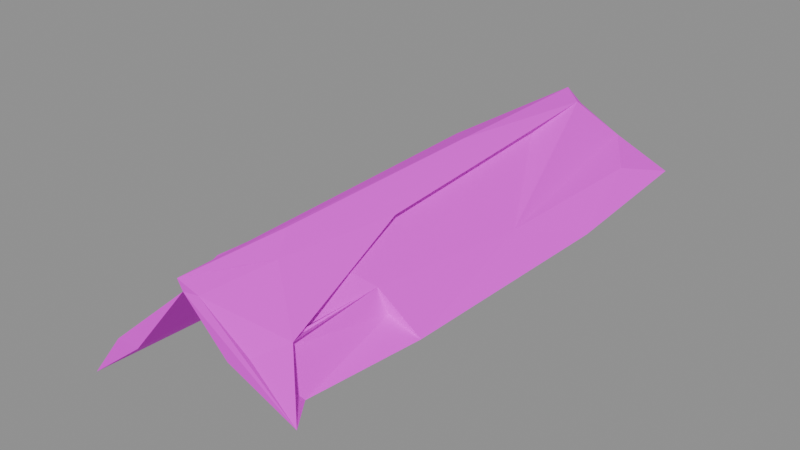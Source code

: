 # Source: roof.shingle.ridge.blend  (saved by Blender 5.2.45; exported with 4.5.12 LTS)
import bpy
from mathutils import Matrix  # noqa: F401  (used for matrix-valued properties, if any)

bpy.ops.wm.read_factory_settings(use_empty=True)
scene = bpy.context.scene
scene.name = 'Scene'

# ---- images (referenced by path relative to the original .blend; pixels are not part of the script)
import os
ASSET_DIR = os.environ.get("B2B_ASSET_DIR", "")  # directory of the original .blend (textures are referenced by path, not embedded)
HERE = os.path.dirname(os.path.abspath(__file__))  # packed textures are extracted next to this script under _unpacked/

def load_image(name, relpath, width, height, colorspace="sRGB"):
    """Load a texture the original file referenced (path relative to the .blend, or extracted next to this script)."""
    p = next((c for c in (os.path.join(HERE, relpath), os.path.join(ASSET_DIR, relpath)) if relpath and os.path.exists(c)), "")
    if p:
        img = bpy.data.images.load(p, check_existing=True)
        img.name = name
    else:  # same state as the original file: an image datablock whose file is absent (Cycles renders it pink)
        img = bpy.data.images.new(name, width, height)
        img.source = "FILE"
        img.filepath = "//" + (relpath or name)
    img.colorspace_settings.name = colorspace
    return img
img_palette_png = load_image('palette.png', 'palette.png', 1024, 1024, 'sRGB')

# ---- materials (node trees are filled in below, after node groups)
mat_palette = bpy.data.materials.new('palette')

# ---- material node trees
mat_palette.use_nodes = True; mat_palette.node_tree.nodes.clear()
_N = mat_palette.node_tree.nodes; _L = mat_palette.node_tree.links
n0 = _N.new('ShaderNodeBsdfPrincipled'); n0.name = 'Principled BSDF'; n0.location = (-200, 100)
n0.inputs[2].default_value = 0.9
n0.inputs[10].default_value = 0.005
n1 = _N.new('ShaderNodeOutputMaterial'); n1.name = 'Material Output'; n1.location = (200, 100)
n2 = _N.new('ShaderNodeTexImage'); n2.name = 'Image Texture'; n2.location = (0, 0)
n2.image = img_palette_png
n2.interpolation = 'Closest'
_L.new(n0.outputs[0], n1.inputs[0])
_L.new(n2.outputs[0], n0.inputs[0])
n1.is_active_output = True

# ---- meshes
me_ridge = bpy.data.meshes.new('ridge')
me_ridge.from_pydata([(-0.1186, -0.2209, 0.1154), (-0.1958, 0.2317, 0.04443), (-0.1922, 0.4757, 0.04271), (-0.25, -0.167, 0.0), (-0.1821, -0.009779, 0.04664), (-0.1192, -0.4925, 0.0955), (-0.218, -0.06786, 0.005332), (-0.1874, -0.4927, 0.007856), (-0.2155, 0.3407, 0.008171), (-0.1385, -0.2594, 0.07126), (-0.1563, 0.008587, 0.01193), (-0.17, 0.4781, 0.01138), (-0.1049, 0.2695, 0.118), (-0.02732, -0.08573, 0.2048), (-0.06707, -0.4079, 0.1592), (-0.0797, -0.489, 0.09266), (-0.04743, 0.106, 0.1225), (-0.01787, -0.3078, 0.2126), (-0.0333, -0.2019, 0.2043), (-0.05245, 0.4972, 0.1185), (0.02475, 0.006315, 0.2271), (0.01702, 0.4826, 0.2379), (0.03083, -0.4842, 0.227), (-0.01409, -0.2016, 0.1968), (0.02346, -0.4859, 0.2455), (-0.02515, 0.1861, 0.2247), (-0.03061, -0.3702, 0.2124), (0.04481, -0.2917, 0.2295), (0.001256, -0.1784, 0.2254), (0.03653, -0.2952, 0.25), (0.03329, 0.1285, 0.2496), (0.05426, 0.3099, 0.2216), (0.05978, -0.482, 0.2302), (0.07274, -0.3502, 0.2334), (0.09426, -0.1246, 0.2218), (0.05486, 0.04332, 0.2322), (0.06687, 0.4365, 0.2336), (0.1175, -0.491, 0.1564), (0.1269, -0.1942, 0.1506), (0.04084, -0.0981, 0.2056), (0.1228, 0.5, 0.162), (0.04066, 0.4972, 0.2058), (0.1512, -0.4822, 0.1708), (0.1681, -0.4206, 0.1729), (0.1399, -0.398, 0.1615), (0.1596, -0.2417, 0.1735), (0.1827, 0.06869, 0.1494), (0.25, -0.5, 0.1171), (0.2336, -0.2337, 0.1116), (0.1926, 0.3926, 0.1495), (0.1774, -0.2388, 0.1335), (0.2024, -0.4365, 0.1054), (0.1917, -0.02533, 0.1043), (0.1954, 0.4638, 0.1049), (0.2306, 0.4962, 0.1185), (0.2431, 0.1983, 0.1092)], [], [(7, 6, 10), (6, 8, 10), (8, 11, 10), (11, 8, 2), (6, 7, 9), (7, 5, 6), (9, 4, 6), (4, 3, 0), (6, 4, 1), (6, 1, 8), (8, 1, 2), (6, 5, 9), (1, 12, 2), (7, 5, 9), (7, 10, 15), (10, 16, 15), (10, 11, 16), (11, 19, 16), (11, 2, 19), (4, 12, 1), (7, 15, 5), (9, 0, 4), (0, 20, 4), (4, 0, 12), (0, 14, 23), (12, 21, 2), (5, 15, 22), (22, 9, 5), (9, 22, 0), (17, 22, 24), (17, 24, 25), (4, 21, 12), (18, 23, 0), (26, 28, 13), (18, 25, 13), (25, 18, 17), (26, 22, 28), (0, 23, 20), (18, 13, 28), (27, 20, 0), (0, 20, 12), (13, 25, 20), (25, 21, 20), (14, 22, 28), (0, 22, 27), (23, 18, 28), (28, 13, 20), (4, 20, 21), (2, 21, 19), (14, 27, 22), (22, 27, 28), (23, 14, 28), (23, 28, 20), (12, 20, 21), (17, 27, 22), (27, 14, 28), (24, 30, 25), (24, 33, 29), (27, 29, 34), (29, 30, 34), (29, 30, 24), (30, 21, 25), (30, 36, 21), (20, 31, 21), (15, 16, 22), (37, 22, 38), (16, 39, 22), (22, 39, 38), (22, 32, 24), (24, 32, 29), (22, 27, 32), (32, 33, 29), (29, 27, 33), (27, 35, 20), (36, 30, 29), (27, 31, 20), (20, 35, 31), (30, 35, 34), (30, 36, 35), (38, 39, 40), (21, 31, 36), (39, 16, 41), (39, 41, 40), (19, 21, 41), (19, 41, 16), (40, 41, 36), (21, 36, 41), (27, 32, 33), (33, 36, 29), (31, 35, 36), (46, 36, 31), (22, 47, 32), (32, 44, 27), (27, 34, 43), (27, 34, 33), (27, 45, 31), (42, 43, 32), (42, 32, 47), (32, 42, 33), (42, 44, 32), (42, 43, 33), (43, 33, 32), (33, 27, 43), (33, 43, 34), (33, 34, 36), (34, 35, 36), (37, 47, 22), (45, 48, 46), (44, 50, 45), (44, 42, 45), (27, 44, 45), (45, 50, 48), (46, 40, 36), (44, 43, 45), (44, 42, 50), (42, 50, 45), (31, 45, 46), (49, 40, 46), (51, 37, 38), (49, 54, 40), (42, 47, 43), (52, 48, 51), (48, 38, 52), (38, 40, 52), (52, 40, 53), (40, 54, 53), (47, 51, 42), (51, 38, 48), (51, 48, 50), (48, 52, 55), (51, 47, 37), (42, 51, 50), (52, 53, 55), (49, 46, 55), (53, 54, 55), (48, 55, 46), (55, 54, 49)])
_uv = me_ridge.uv_layers.new(name='UVMap')
_uv.uv.foreach_set('vector', [0.6875, 0.7222, 0.6875, 0.7222, 0.6875, 0.7222, 0.8125, 0.7222, 0.8125, 0.7222, 0.8125, 0.7222, 0.5625, 0.7222, 0.5625, 0.7222, 0.5625, 0.7222, 0.8125, 0.7222, 0.8125, 0.7222, 0.8125, 0.7222, 0.6875, 0.7222, 0.6875, 0.7222, 0.6875, 0.7222, 0.6875, 0.7222, 0.6875, 0.7222, 0.6875, 0.7222, 0.6875, 0.7222, 0.6875, 0.7222, 0.6875, 0.7222, 0.6875, 0.7222, 0.6875, 0.7222, 0.6875, 0.7222, 0.8125, 0.7222, 0.8125, 0.7222, 0.8125, 0.7222, 0.4375, 0.7222, 0.4375, 0.7222, 0.4375, 0.7222, 0.8125, 0.7222, 0.8125, 0.7222, 0.8125, 0.7222, 0.6875, 0.7222, 0.6875, 0.7222, 0.6875, 0.7222, 0.5625, 0.7222, 0.5625, 0.7222, 0.5625, 0.7222, 0.8125, 0.7222, 0.8125, 0.7222, 0.8125, 0.7222, 0.6875, 0.7222, 0.6875, 0.7222, 0.6875, 0.7222, 0.6875, 0.7222, 0.6875, 0.7222, 0.6875, 0.7222, 0.8125, 0.7222, 0.8125, 0.7222, 0.8125, 0.7222, 0.5625, 0.7222, 0.5625, 0.7222, 0.5625, 0.7222, 0.8125, 0.7222, 0.8125, 0.7222, 0.8125, 0.7222, 0.8125, 0.7222, 0.8125, 0.7222, 0.8125, 0.7222, 0.8125, 0.7222, 0.8125, 0.7222, 0.8125, 0.7222, 0.6875, 0.7222, 0.6875, 0.7222, 0.6875, 0.7222, 0.6875, 0.7222, 0.6875, 0.7222, 0.6875, 0.7222, 0.8125, 0.7222, 0.8125, 0.7222, 0.8125, 0.7222, 0.6875, 0.7222, 0.6875, 0.7222, 0.6875, 0.7222, 0.8125, 0.7222, 0.8125, 0.7222, 0.8125, 0.7222, 0.8125, 0.7222, 0.8125, 0.7222, 0.8125, 0.7222, 0.8125, 0.7222, 0.8125, 0.7222, 0.8125, 0.7222, 0.6875, 0.7222, 0.6875, 0.7222, 0.6875, 0.7222, 0.6875, 0.7222, 0.6875, 0.7222, 0.6875, 0.7222, 0.5625, 0.7222, 0.5625, 0.7222, 0.5625, 0.7222, 0.5625, 0.7222, 0.5625, 0.7222, 0.5625, 0.7222, 0.6875, 0.7222, 0.6875, 0.7222, 0.6875, 0.7222, 0.5625, 0.7222, 0.5625, 0.7222, 0.5625, 0.7222, 0.8125, 0.7222, 0.8125, 0.7222, 0.8125, 0.7222, 0.8125, 0.7222, 0.8125, 0.7222, 0.8125, 0.7222, 0.5625, 0.7222, 0.5625, 0.7222, 0.5625, 0.7222, 0.6875, 0.7222, 0.6875, 0.7222, 0.6875, 0.7222, 0.8125, 0.7222, 0.8125, 0.7222, 0.8125, 0.7222, 0.6875, 0.7222, 0.6875, 0.7222, 0.6875, 0.7222, 0.8125, 0.7222, 0.8125, 0.7222, 0.8125, 0.7222, 0.8125, 0.7222, 0.8125, 0.7222, 0.8125, 0.7222, 0.5625, 0.7222, 0.5625, 0.7222, 0.5625, 0.7222, 0.5625, 0.7222, 0.5625, 0.7222, 0.5625, 0.7222, 0.6875, 0.7222, 0.6875, 0.7222, 0.6875, 0.7222, 0.8125, 0.7222, 0.8125, 0.7222, 0.8125, 0.7222, 0.8125, 0.7222, 0.8125, 0.7222, 0.8125, 0.7222, 0.8125, 0.7222, 0.8125, 0.7222, 0.8125, 0.7222, 0.8125, 0.7222, 0.8125, 0.7222, 0.8125, 0.7222, 0.5625, 0.7222, 0.5625, 0.7222, 0.5625, 0.7222, 0.5625, 0.7222, 0.5625, 0.7222, 0.5625, 0.7222, 0.6875, 0.7222, 0.6875, 0.7222, 0.6875, 0.7222, 0.8125, 0.7222, 0.8125, 0.7222, 0.8125, 0.7222, 0.5625, 0.7222, 0.5625, 0.7222, 0.5625, 0.7222, 0.5625, 0.7222, 0.5625, 0.7222, 0.5625, 0.7222, 0.5625, 0.7222, 0.5625, 0.7222, 0.5625, 0.7222, 0.8125, 0.7222, 0.8125, 0.7222, 0.8125, 0.7222, 0.5625, 0.7222, 0.5625, 0.7222, 0.5625, 0.7222, 0.5625, 0.7222, 0.5625, 0.7222, 0.5625, 0.7222, 0.8125, 0.7222, 0.8125, 0.7222, 0.8125, 0.7222, 0.5625, 0.7222, 0.5625, 0.7222, 0.5625, 0.7222, 0.5625, 0.7222, 0.5625, 0.7222, 0.5625, 0.7222, 0.5625, 0.7222, 0.5625, 0.7222, 0.5625, 0.7222, 0.5625, 0.7222, 0.5625, 0.7222, 0.5625, 0.7222, 0.6875, 0.7222, 0.6875, 0.7222, 0.6875, 0.7222, 0.8125, 0.7222, 0.8125, 0.7222, 0.8125, 0.7222, 0.4375, 0.7222, 0.4375, 0.7222, 0.4375, 0.7222, 0.8125, 0.7222, 0.8125, 0.7222, 0.8125, 0.7222, 0.6875, 0.7222, 0.6875, 0.7222, 0.6875, 0.7222, 0.6875, 0.7222, 0.6875, 0.7222, 0.6875, 0.7222, 0.6875, 0.7222, 0.6875, 0.7222, 0.6875, 0.7222, 0.5625, 0.7222, 0.5625, 0.7222, 0.5625, 0.7222, 0.5625, 0.7222, 0.5625, 0.7222, 0.5625, 0.7222, 0.8125, 0.7222, 0.8125, 0.7222, 0.8125, 0.7222, 0.4375, 0.7222, 0.4375, 0.7222, 0.4375, 0.7222, 0.4375, 0.7222, 0.4375, 0.7222, 0.4375, 0.7222, 0.4375, 0.7222, 0.4375, 0.7222, 0.4375, 0.7222, 0.4375, 0.7222, 0.4375, 0.7222, 0.4375, 0.7222, 0.5625, 0.7222, 0.5625, 0.7222, 0.5625, 0.7222, 0.6875, 0.7222, 0.6875, 0.7222, 0.6875, 0.7222, 0.5625, 0.7222, 0.5625, 0.7222, 0.5625, 0.7222, 0.6875, 0.7222, 0.6875, 0.7222, 0.6875, 0.7222, 0.4375, 0.7222, 0.4375, 0.7222, 0.4375, 0.7222, 0.6875, 0.7222, 0.6875, 0.7222, 0.6875, 0.7222, 0.5625, 0.7222, 0.5625, 0.7222, 0.5625, 0.7222, 0.5625, 0.7222, 0.5625, 0.7222, 0.5625, 0.7222, 0.5625, 0.7222, 0.5625, 0.7222, 0.5625, 0.7222, 0.5625, 0.7222, 0.5625, 0.7222, 0.5625, 0.7222, 0.8125, 0.7222, 0.8125, 0.7222, 0.8125, 0.7222, 0.5625, 0.7222, 0.5625, 0.7222, 0.5625, 0.7222, 0.5625, 0.7222, 0.5625, 0.7222, 0.5625, 0.7222, 0.5625, 0.7222, 0.5625, 0.7222, 0.5625, 0.7222, 0.5625, 0.7222, 0.5625, 0.7222, 0.5625, 0.7222, 0.5625, 0.7222, 0.5625, 0.7222, 0.5625, 0.7222, 0.5625, 0.7222, 0.5625, 0.7222, 0.5625, 0.7222, 0.8125, 0.7222, 0.8125, 0.7222, 0.8125, 0.7222, 0.5625, 0.7222, 0.5625, 0.7222, 0.5625, 0.7222, 0.5625, 0.7222, 0.5625, 0.7222, 0.5625, 0.7222, 0.6875, 0.7222, 0.6875, 0.7222, 0.6875, 0.7222, 0.5625, 0.7222, 0.5625, 0.7222, 0.5625, 0.7222, 0.5625, 0.7222, 0.5625, 0.7222, 0.5625, 0.7222, 0.6875, 0.7222, 0.6875, 0.7222, 0.6875, 0.7222, 0.5625, 0.7222, 0.5625, 0.7222, 0.5625, 0.7222, 0.5625, 0.7222, 0.5625, 0.7222, 0.5625, 0.7222, 0.8125, 0.7222, 0.8125, 0.7222, 0.8125, 0.7222, 0.4375, 0.7222, 0.4375, 0.7222, 0.4375, 0.7222, 0.5625, 0.7222, 0.5625, 0.7222, 0.5625, 0.7222, 0.4375, 0.7222, 0.4375, 0.7222, 0.4375, 0.7222, 0.8125, 0.7222, 0.8125, 0.7222, 0.8125, 0.7222, 0.8125, 0.7222, 0.8125, 0.7222, 0.8125, 0.7222, 0.8125, 0.7222, 0.8125, 0.7222, 0.8125, 0.7222, 0.8125, 0.7222, 0.8125, 0.7222, 0.8125, 0.7222, 0.4375, 0.7222, 0.4375, 0.7222, 0.4375, 0.7222, 0.8125, 0.7222, 0.8125, 0.7222, 0.8125, 0.7222, 0.8125, 0.7222, 0.8125, 0.7222, 0.8125, 0.7222, 0.8125, 0.7222, 0.8125, 0.7222, 0.8125, 0.7222, 0.6875, 0.7222, 0.6875, 0.7222, 0.6875, 0.7222, 0.4375, 0.7222, 0.4375, 0.7222, 0.4375, 0.7222, 0.8125, 0.7222, 0.8125, 0.7222, 0.8125, 0.7222, 0.6875, 0.7222, 0.6875, 0.7222, 0.6875, 0.7222, 0.5625, 0.7222, 0.5625, 0.7222, 0.5625, 0.7222, 0.4375, 0.7222, 0.4375, 0.7222, 0.4375, 0.7222, 0.4375, 0.7222, 0.4375, 0.7222, 0.4375, 0.7222, 0.6875, 0.7222, 0.6875, 0.7222, 0.6875, 0.7222, 0.4375, 0.7222, 0.4375, 0.7222, 0.4375, 0.7222, 0.6875, 0.7222, 0.6875, 0.7222, 0.6875, 0.7222, 0.6875, 0.7222, 0.6875, 0.7222, 0.6875, 0.7222, 0.8125, 0.7222, 0.8125, 0.7222, 0.8125, 0.7222, 0.4375, 0.7222, 0.4375, 0.7222, 0.4375, 0.7222, 0.8125, 0.7222, 0.8125, 0.7222, 0.8125, 0.7222, 0.5625, 0.7222, 0.5625, 0.7222, 0.5625, 0.7222, 0.8125, 0.7222, 0.8125, 0.7222, 0.8125, 0.7222, 0.5625, 0.7222, 0.5625, 0.7222, 0.5625, 0.7222, 0.5625, 0.7222, 0.5625, 0.7222, 0.5625, 0.7222, 0.5625, 0.7222, 0.5625, 0.7222, 0.5625, 0.7222, 0.6875, 0.7222, 0.6875, 0.7222, 0.6875, 0.7222, 0.5625, 0.7222, 0.5625, 0.7222, 0.5625, 0.7222])
me_ridge.materials.append(mat_palette)
me_ridge.update()

# ---- objects
ob_ridge = bpy.data.objects.new('ridge', me_ridge)

# ---- transforms, parenting, visibility, modifiers, constraints
ob_ridge.location = (0.0, -0.0, 0.0)

# ---- collection membership
scene.collection.objects.link(ob_ridge)

# ---- scene / render settings (as saved in the file)
scene.frame_start = 1; scene.frame_end = 250; scene.frame_set(1)
scene.render.engine = 'BLENDER_EEVEE_NEXT'
scene.render.bake_bias = 0.0
scene.render.bake_samples = 0
scene.render.compositor_device = 'GPU'
scene.eevee.use_volume_custom_range = False
scene.eevee.fast_gi_thickness_near = 0.1
scene.eevee.fast_gi_thickness_far = 0.0
scene.eevee.ray_tracing_options.screen_trace_thickness = 0.1
bpy.context.view_layer.update()

# ---- added for rendering (the .blend has no active camera and no usable light): camera, sun + grey world if the file has none
cam_auto = bpy.data.cameras.new('AutoCamera')
cam_auto.lens = 50.0
cam_auto.sensor_width = 36.0
cam_auto.clip_end = 1000.0
ob_auto_camera = bpy.data.objects.new('AutoCamera', cam_auto)
scene.collection.objects.link(ob_auto_camera)
ob_auto_camera.location = (1.05998, -1.27197, 0.972982)
ob_auto_camera.rotation_euler = (1.09748, -7.21219e-08, 0.694738)
scene.camera = ob_auto_camera
light_auto_sun = bpy.data.lights.new('AutoSun', 'SUN')
light_auto_sun.energy = 3.0
light_auto_sun.angle = 0.0523599
ob_auto_sun = bpy.data.objects.new('AutoSun', light_auto_sun)
scene.collection.objects.link(ob_auto_sun)
ob_auto_sun.rotation_euler = (0.872665, 0.174533, 0.523599)
if scene.world is None:
    world_auto = bpy.data.worlds.new('AutoWorld')
    world_auto.color = (0.3, 0.3, 0.3)
    scene.world = world_auto
bpy.context.view_layer.update()
